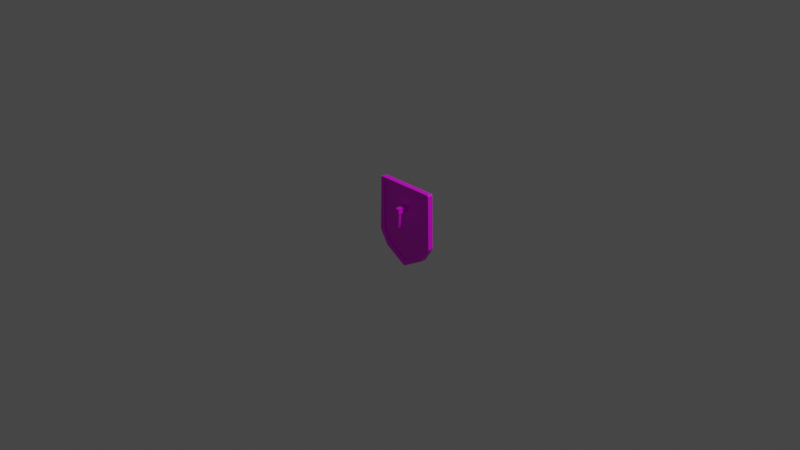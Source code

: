 # Source: Shiled.blend  (saved by Blender 3.5.10; exported with 4.5.12 LTS)
import bpy
from mathutils import Matrix  # noqa: F401  (used for matrix-valued properties, if any)

bpy.ops.wm.read_factory_settings(use_empty=True)
scene = bpy.context.scene
scene.name = 'Scene'

# ---- collections
col_collection = bpy.data.collections.new('Collection'); scene.collection.children.link(col_collection)

# ---- images (referenced by path relative to the original .blend; pixels are not part of the script)
import os
ASSET_DIR = os.environ.get("B2B_ASSET_DIR", "")  # directory of the original .blend (textures are referenced by path, not embedded)
HERE = os.path.dirname(os.path.abspath(__file__))  # packed textures are extracted next to this script under _unpacked/

def load_image(name, relpath, width, height, colorspace="sRGB"):
    """Load a texture the original file referenced (path relative to the .blend, or extracted next to this script)."""
    p = next((c for c in (os.path.join(HERE, relpath), os.path.join(ASSET_DIR, relpath)) if relpath and os.path.exists(c)), "")
    if p:
        img = bpy.data.images.load(p, check_existing=True)
        img.name = name
    else:  # same state as the original file: an image datablock whose file is absent (Cycles renders it pink)
        img = bpy.data.images.new(name, width, height)
        img.source = "FILE"
        img.filepath = "//" + (relpath or name)
    img.colorspace_settings.name = colorspace
    return img
img_shieldtex = load_image('ShieldTex', 'ShieldTex.png', 1024, 1024, 'sRGB')

# ---- materials (node trees are filled in below, after node groups)
mat_material = bpy.data.materials.new('Material')
mat_material.alpha_threshold = 0.0
mat_material.use_transparent_shadow = False
mat_material.roughness = 0.5
mat_material.line_color = (0.0, 0.0, 0.0, 1.0)

# ---- material node trees
mat_material.use_nodes = True; mat_material.node_tree.nodes.clear()
_N = mat_material.node_tree.nodes; _L = mat_material.node_tree.links
n0 = _N.new('ShaderNodeOutputMaterial'); n0.name = 'Material Output'; n0.location = (300, 300)
n1 = _N.new('ShaderNodeBsdfPrincipled'); n1.name = 'Principled BSDF'; n1.location = (10, 300)
n1.distribution = 'GGX'
n1.subsurface_method = 'RANDOM_WALK_SKIN'
n1.inputs[3].default_value = 1.45
n1.inputs[27].default_value = (0.0, 0.0, 0.0, 1.0)
n1.inputs[28].default_value = 1.0
n2 = _N.new('ShaderNodeTexImage'); n2.name = '画像テクスチャ'; n2.location = (-280, 280)
n2.image = img_shieldtex
_L.new(n1.outputs[0], n0.inputs[0])
_L.new(n2.outputs[0], n1.inputs[0])
n0.is_active_output = True

# ---- world
world_world = bpy.data.worlds.new('World'); scene.world = world_world
world_world.use_nodes = True; world_world.node_tree.nodes.clear()
_N = world_world.node_tree.nodes; _L = world_world.node_tree.links
n0 = _N.new('ShaderNodeOutputWorld'); n0.name = 'World Output'; n0.location = (300, 300)
n1 = _N.new('ShaderNodeBackground'); n1.name = 'Background'; n1.location = (10, 300)
n1.inputs[0].default_value = (0.05088, 0.05088, 0.05088, 1.0)
_L.new(n1.outputs[0], n0.inputs[0])
n0.is_active_output = True
world_world.color = (0.05088, 0.05088, 0.05088)
world_world.use_sun_shadow = False
world_world.sun_shadow_jitter_overblur = 0.0

# ---- cameras
cam_camera = bpy.data.cameras.new('Camera')
cam_camera.clip_end = 100.0
cam_camera.ortho_scale = 7.314

# ---- lights
light_light = bpy.data.lights.new('Light', 'POINT')
light_light.transmission_factor = 0.0
light_light.energy = 1000.0
light_light.shadow_soft_size = 0.1
light_light.shadow_maximum_resolution = 0.006
light_light.use_absolute_resolution = True

# ---- meshes
me_cube = bpy.data.meshes.new('Cube')
me_cube.from_pydata([(0.2973, 0.1199, 0.3028), (0.2973, 0.1199, -0.2443), (0.2973, 0.07017, 0.3028), (0.2973, 0.07017, -0.2443), (-0.2973, 0.1199, 0.3028), (-0.2973, 0.1199, -0.2443), (-0.2973, 0.07017, 0.3028), (-0.2973, 0.07017, -0.2443), (2.421e-09, 0.1199, -0.5062), (2.421e-09, 0.07017, -0.5062), (-0.215, 0.1199, -0.3752), (-0.215, 0.07017, -0.3752), (0.215, 0.07017, -0.3752), (0.215, 0.1199, -0.3752), (-0.215, 0.1291, -0.3752), (0.2973, 0.1291, 0.3028), (0.2973, 0.1291, -0.2443), (-0.2973, 0.1291, 0.3028), (-0.2973, 0.1291, -0.2443), (2.421e-09, 0.1291, -0.5062), (0.215, 0.1291, -0.3752), (-0.2973, 0.08381, -0.2443), (-0.2973, 0.08381, 0.3028), (0.2973, 0.08381, 0.3028), (0.2973, 0.08381, -0.2443), (-0.215, 0.08381, -0.3752), (2.421e-09, 0.08381, -0.5062), (0.215, 0.08381, -0.3752), (-0.3543, 0.1199, -0.2511), (-0.3494, 0.1199, -0.269), (-0.3543, 0.07017, -0.2511), (-0.3494, 0.07017, -0.269), (-0.3452, 0.07017, -0.2581), (0.3397, 0.1199, 0.3352), (0.3298, 0.1199, 0.3449), (0.3494, 0.1199, -0.269), (0.3543, 0.1199, -0.2511), (-0.3298, 0.07017, 0.3449), (-0.3397, 0.07017, 0.3352), (-0.3326, 0.07017, 0.3381), (0.3397, 0.07017, 0.3352), (0.3298, 0.07017, 0.3449), (0.3326, 0.07017, 0.3381), (0.3494, 0.07017, -0.269), (0.3543, 0.07017, -0.2511), (0.3452, 0.07017, -0.2581), (-0.3298, 0.1199, 0.3449), (-0.3397, 0.1199, 0.3352), (-0.008374, 0.1199, -0.5609), (0.008374, 0.1199, -0.5609), (-0.008374, 0.07017, -0.5609), (0.008374, 0.07017, -0.5609), (2.421e-09, 0.07017, -0.556), (-0.2484, 0.1199, -0.4225), (-0.2619, 0.1199, -0.4094), (-0.2619, 0.07017, -0.4094), (-0.2484, 0.07017, -0.4225), (-0.25, 0.07017, -0.4107), (0.2484, 0.1199, -0.4225), (0.2619, 0.1199, -0.4094), (0.2484, 0.07017, -0.4225), (0.2619, 0.07017, -0.4094), (0.25, 0.07017, -0.4107), (-0.2484, 0.1291, -0.4225), (-0.2619, 0.1291, -0.4094), (-0.25, 0.1291, -0.4107), (0.008374, 0.1291, -0.5609), (-0.008374, 0.1291, -0.5609), (2.421e-09, 0.1291, -0.556), (-0.3397, 0.1291, 0.3352), (-0.3298, 0.1291, 0.3449), (-0.3326, 0.1291, 0.3381), (-0.3494, 0.1291, -0.269), (-0.3543, 0.1291, -0.2511), (-0.3452, 0.1291, -0.2581), (0.3298, 0.1291, 0.3449), (0.3397, 0.1291, 0.3352), (0.3326, 0.1291, 0.3381), (0.3543, 0.1291, -0.2511), (0.3494, 0.1291, -0.269), (0.3452, 0.1291, -0.2581), (0.2619, 0.1291, -0.4094), (0.2484, 0.1291, -0.4225), (0.25, 0.1291, -0.4107), (0.02415, 0.08811, 0.06027), (0.02415, 0.08811, 0.1186), (0.02415, -0.02845, 0.06027), (0.02415, -0.02845, 0.1186), (-0.02415, 0.08811, 0.06027), (-0.02415, 0.08811, 0.1186), (-0.02415, -0.02845, 0.06027), (-0.02415, -0.02845, 0.1186), (-5.588e-11, 0.01976, -0.09364), (-5.588e-11, 0.01976, 0.06386), (0.01237, 0.01463, -0.09364), (0.01237, 0.01463, 0.06386), (0.0175, 0.002261, -0.09364), (0.0175, 0.002261, 0.06386), (0.01237, -0.01011, -0.09364), (0.01237, -0.01011, 0.06386), (-5.588e-11, -0.01524, -0.09364), (-5.588e-11, -0.01524, 0.06386), (-0.01237, -0.01011, -0.09364), (-0.01237, -0.01011, 0.06386), (-0.0175, 0.002261, -0.09364), (-0.0175, 0.002261, 0.06386), (-0.01237, 0.01463, -0.09364), (-0.01237, 0.01463, 0.06386)], [], [(56, 53, 48, 50), (3, 2, 23, 24), (33, 36, 78, 76), (2, 3, 45, 44, 40, 42), (8, 13, 20, 19), (5, 4, 0, 1), (7, 6, 39, 38, 30, 32), (10, 13, 8), (2, 6, 22, 23), (12, 3, 24, 27), (5, 1, 13, 10), (58, 60, 51, 49), (3, 12, 62, 61, 43, 45), (46, 34, 75, 70), (28, 47, 69, 73), (48, 53, 63, 67), (34, 46, 37, 41), (58, 49, 66, 82), (35, 59, 81, 79), (54, 29, 72, 64), (9, 11, 57, 56, 50, 52), (18, 14, 65, 64, 72, 74), (10, 8, 19, 14), (4, 5, 18, 17), (36, 33, 40, 44), (11, 7, 32, 31, 55, 57), (12, 9, 52, 51, 60, 62), (15, 17, 71, 70, 75, 77), (19, 20, 83, 82, 66, 68), (16, 15, 77, 76, 78, 80), (20, 16, 80, 79, 81, 83), (14, 19, 68, 67, 63, 65), (17, 18, 74, 73, 69, 71), (13, 1, 16, 20), (1, 0, 15, 16), (6, 2, 42, 41, 37, 39), (5, 10, 14, 18), (0, 4, 17, 15), (30, 38, 47, 28), (35, 43, 61, 59), (24, 23, 22, 21), (27, 25, 26), (24, 21, 25, 27), (9, 12, 27, 26), (11, 9, 26, 25), (6, 7, 21, 22), (7, 11, 25, 21), (30, 31, 32), (37, 38, 39), (40, 41, 42), (43, 44, 45), (50, 51, 52), (55, 56, 57), (60, 61, 62), (63, 64, 65), (66, 67, 68), (69, 70, 71), (72, 73, 74), (75, 76, 77), (78, 79, 80), (81, 82, 83), (54, 64, 63, 53), (29, 31, 30, 28), (34, 41, 40, 33), (37, 46, 47, 38), (43, 35, 36, 44), (49, 51, 50, 48), (60, 58, 59, 61), (53, 56, 55, 54), (75, 34, 33, 76), (35, 79, 78, 36), (66, 49, 48, 67), (46, 70, 69, 47), (72, 29, 28, 73), (81, 59, 58, 82), (31, 29, 54, 55), (84, 85, 87, 86), (86, 87, 91, 90), (90, 91, 89, 88), (88, 89, 85, 84), (86, 90, 88, 84), (91, 87, 85, 89), (92, 93, 95, 94), (94, 95, 97, 96), (96, 97, 99, 98), (98, 99, 101, 100), (100, 101, 103, 102), (102, 103, 105, 104), (95, 93, 107, 105, 103, 101, 99, 97), (104, 105, 107, 106), (106, 107, 93, 92), (92, 94, 96, 98, 100, 102, 104, 106)])
_uv = me_cube.uv_layers.new(name='UVMap')
_uv.uv.foreach_set('vector', [0.7119, 0.6518, 0.6982, 0.6518, 0.6982, 0.5855, 0.7119, 0.5855, 0.7785, 0.4874, 0.7785, 0.6383, 0.7748, 0.6383, 0.7748, 0.4874, 0.7722, 0.4746, 0.7722, 0.3131, 0.7748, 0.3131, 0.7748, 0.4746, 0.9389, 0.7311, 0.9389, 0.3662, 0.9709, 0.357, 0.9769, 0.3617, 0.9672, 0.7527, 0.9624, 0.7546, 0.7406, 0.574, 0.7406, 0.6333, 0.7381, 0.6333, 0.7381, 0.574, 0.4639, 0.3587, 0.4639, 0.7622, 0.0254, 0.7622, 0.0254, 0.3587, 0.5423, 0.3662, 0.5423, 0.7311, 0.5188, 0.7546, 0.5141, 0.7527, 0.5044, 0.3617, 0.5104, 0.357, 0.4032, 0.2622, 0.08614, 0.2622, 0.2447, 0.1656, 0.7119, 0.6788, 0.7119, 0.5147, 0.7157, 0.5147, 0.7157, 0.6788, 0.7785, 0.4522, 0.7785, 0.4874, 0.7748, 0.4874, 0.7748, 0.4522, 0.4639, 0.3587, 0.0254, 0.3587, 0.08614, 0.2622, 0.4032, 0.2622, 0.6982, 0.5147, 0.7119, 0.5147, 0.7119, 0.5809, 0.6982, 0.5809, 0.9389, 0.3662, 0.884, 0.2789, 0.9073, 0.2552, 0.9153, 0.2561, 0.9737, 0.3497, 0.9709, 0.357, 0.7885, 0.4494, 0.7885, 0.2674, 0.791, 0.2674, 0.791, 0.4494, 0.7722, 0.6362, 0.7722, 0.4746, 0.7748, 0.4746, 0.7748, 0.6362, 0.6982, 0.5855, 0.6982, 0.6518, 0.6956, 0.6518, 0.6956, 0.5855, 0.7885, 0.2674, 0.7885, 0.4494, 0.7748, 0.4494, 0.7748, 0.2674, 0.6982, 0.5147, 0.6982, 0.5809, 0.6956, 0.5809, 0.6956, 0.5147, 0.7722, 0.3081, 0.7722, 0.2684, 0.7748, 0.2684, 0.7748, 0.3081, 0.7722, 0.6808, 0.7722, 0.6412, 0.7748, 0.6412, 0.7748, 0.6808, 0.7406, 0.1916, 0.5973, 0.2789, 0.5739, 0.2552, 0.575, 0.2474, 0.7351, 0.1551, 0.7406, 0.1583, 0.9389, 0.3662, 0.884, 0.2789, 0.9073, 0.2552, 0.9152, 0.2561, 0.9736, 0.3497, 0.9708, 0.357, 0.7406, 0.5147, 0.7406, 0.574, 0.7381, 0.574, 0.7381, 0.5147, 0.7848, 0.6383, 0.7848, 0.4874, 0.7874, 0.4874, 0.7874, 0.6383, 0.7722, 0.3131, 0.7722, 0.4746, 0.7585, 0.4746, 0.7585, 0.3131, 0.5973, 0.2789, 0.5423, 0.3662, 0.5104, 0.357, 0.5076, 0.3497, 0.566, 0.2561, 0.5739, 0.2552, 0.884, 0.2789, 0.7406, 0.1916, 0.7406, 0.1583, 0.7462, 0.1551, 0.9063, 0.2474, 0.9073, 0.2552, 0.5423, 0.7311, 0.9389, 0.7311, 0.9624, 0.7546, 0.9605, 0.7592, 0.5207, 0.7592, 0.5188, 0.7546, 0.7406, 0.1916, 0.5972, 0.2789, 0.5739, 0.2552, 0.575, 0.2474, 0.735, 0.1551, 0.7406, 0.1583, 0.5423, 0.3662, 0.5423, 0.7311, 0.5188, 0.7546, 0.5141, 0.7527, 0.5043, 0.3617, 0.5104, 0.357, 0.5972, 0.2789, 0.5423, 0.3662, 0.5104, 0.357, 0.5076, 0.3497, 0.566, 0.2561, 0.5739, 0.2552, 0.884, 0.2789, 0.7406, 0.1916, 0.7406, 0.1583, 0.7462, 0.1551, 0.9062, 0.2474, 0.9073, 0.2552, 0.9389, 0.7311, 0.9389, 0.3662, 0.9708, 0.357, 0.9769, 0.3617, 0.9671, 0.7527, 0.9624, 0.7546, 0.7848, 0.4522, 0.7848, 0.4874, 0.7823, 0.4874, 0.7823, 0.4522, 0.7848, 0.4874, 0.7848, 0.6383, 0.7823, 0.6383, 0.7823, 0.4874, 0.5423, 0.7311, 0.9389, 0.7311, 0.9624, 0.7546, 0.9606, 0.7592, 0.5207, 0.7592, 0.5188, 0.7546, 0.7848, 0.4874, 0.7848, 0.4522, 0.7874, 0.4522, 0.7874, 0.4874, 0.7355, 0.6788, 0.7355, 0.5147, 0.7381, 0.5147, 0.7381, 0.6788, 0.7585, 0.6362, 0.7585, 0.4746, 0.7722, 0.4746, 0.7722, 0.6362, 0.7722, 0.3081, 0.7585, 0.3081, 0.7585, 0.2684, 0.7722, 0.2684, 0.464, 0.3587, 0.464, 0.7622, 0.02552, 0.7622, 0.02552, 0.3587, 0.4033, 0.2622, 0.08626, 0.2622, 0.2448, 0.1656, 0.464, 0.3587, 0.02552, 0.3587, 0.08626, 0.2622, 0.4033, 0.2622, 0.7355, 0.574, 0.7355, 0.6333, 0.7318, 0.6333, 0.7318, 0.574, 0.7355, 0.5147, 0.7355, 0.574, 0.7318, 0.574, 0.7318, 0.5147, 0.7785, 0.6383, 0.7785, 0.4874, 0.7823, 0.4874, 0.7823, 0.6383, 0.7785, 0.4874, 0.7785, 0.4522, 0.7823, 0.4522, 0.7823, 0.4874, 0.5044, 0.3617, 0.5076, 0.3497, 0.5104, 0.357, 0.5207, 0.7592, 0.5141, 0.7527, 0.5188, 0.7546, 0.9672, 0.7527, 0.9606, 0.7592, 0.9624, 0.7546, 0.9737, 0.3497, 0.9769, 0.3617, 0.9709, 0.357, 0.7351, 0.1551, 0.7462, 0.1551, 0.7406, 0.1583, 0.566, 0.2561, 0.575, 0.2474, 0.5739, 0.2552, 0.9063, 0.2474, 0.9153, 0.2561, 0.9073, 0.2552, 0.9062, 0.2474, 0.9152, 0.2561, 0.9073, 0.2552, 0.735, 0.1551, 0.7462, 0.1551, 0.7406, 0.1583, 0.9671, 0.7527, 0.9605, 0.7592, 0.9624, 0.7546, 0.9736, 0.3497, 0.9769, 0.3617, 0.9708, 0.357, 0.5207, 0.7592, 0.5141, 0.7527, 0.5188, 0.7546, 0.5043, 0.3617, 0.5076, 0.3497, 0.5104, 0.357, 0.566, 0.2561, 0.575, 0.2474, 0.5739, 0.2552, 0.7722, 0.6808, 0.7748, 0.6808, 0.7748, 0.6846, 0.7722, 0.6846, 0.7722, 0.6412, 0.7585, 0.6412, 0.7585, 0.6362, 0.7722, 0.6362, 0.7885, 0.2674, 0.7748, 0.2674, 0.7748, 0.2647, 0.7885, 0.2647, 0.7748, 0.4494, 0.7885, 0.4494, 0.7885, 0.4522, 0.7748, 0.4522, 0.7585, 0.3081, 0.7722, 0.3081, 0.7722, 0.3131, 0.7585, 0.3131, 0.6982, 0.5809, 0.7119, 0.5809, 0.7119, 0.5855, 0.6982, 0.5855, 0.7585, 0.2647, 0.7722, 0.2647, 0.7722, 0.2684, 0.7585, 0.2684, 0.7722, 0.6846, 0.7585, 0.6846, 0.7585, 0.6808, 0.7722, 0.6808, 0.791, 0.2674, 0.7885, 0.2674, 0.7885, 0.2647, 0.791, 0.2647, 0.7722, 0.3081, 0.7748, 0.3081, 0.7748, 0.3131, 0.7722, 0.3131, 0.6956, 0.5809, 0.6982, 0.5809, 0.6982, 0.5855, 0.6956, 0.5855, 0.7885, 0.4494, 0.791, 0.4494, 0.791, 0.4522, 0.7885, 0.4522, 0.7748, 0.6412, 0.7722, 0.6412, 0.7722, 0.6362, 0.7748, 0.6362, 0.7748, 0.2684, 0.7722, 0.2684, 0.7722, 0.2647, 0.7748, 0.2647, 0.7585, 0.6412, 0.7722, 0.6412, 0.7722, 0.6808, 0.7585, 0.6808, 0.7626, 0.3569, 0.7187, 0.3569, 0.7187, 0.269, 0.7626, 0.269, 0.7551, 0.6207, 0.7551, 0.6647, 0.7187, 0.6647, 0.7187, 0.6207, 0.7626, 0.4448, 0.7187, 0.4448, 0.7187, 0.3569, 0.7626, 0.3569, 0.8233, 0.6255, 0.8233, 0.6695, 0.7868, 0.6695, 0.7868, 0.6255, 0.7551, 0.6207, 0.7187, 0.6207, 0.7187, 0.5327, 0.7551, 0.5327, 0.7551, 0.5327, 0.7187, 0.5327, 0.7187, 0.4448, 0.7551, 0.4448, 0.7962, 0.5067, 0.7962, 0.6255, 0.7868, 0.6255, 0.7868, 0.5067, 0.7868, 0.3878, 0.7868, 0.2691, 0.7962, 0.269, 0.7962, 0.3877, 0.7962, 0.3877, 0.7962, 0.269, 0.8055, 0.2691, 0.8055, 0.3878, 0.8242, 0.269, 0.8242, 0.3878, 0.8148, 0.3878, 0.8148, 0.269, 0.8148, 0.269, 0.8148, 0.3878, 0.8055, 0.3878, 0.8055, 0.269, 0.7868, 0.5067, 0.7868, 0.388, 0.7962, 0.3878, 0.7962, 0.5066, 0.8228, 0.4122, 0.8127, 0.4122, 0.8055, 0.405, 0.8055, 0.3949, 0.8127, 0.3878, 0.8228, 0.3878, 0.8299, 0.3949, 0.8299, 0.405, 0.7962, 0.5066, 0.7962, 0.3878, 0.8055, 0.388, 0.8055, 0.5067, 0.8055, 0.5067, 0.8055, 0.6255, 0.7962, 0.6255, 0.7962, 0.5067, 0.8127, 0.4122, 0.8228, 0.4122, 0.8299, 0.4193, 0.8299, 0.4294, 0.8228, 0.4366, 0.8127, 0.4366, 0.8055, 0.4294, 0.8055, 0.4193])
me_cube.materials.append(mat_material)
me_cube.use_mirror_vertex_groups = False
me_cube.update()

# ---- objects
ob_cube = bpy.data.objects.new('Cube', me_cube)
ob_light = bpy.data.objects.new('Light', light_light)
ob_camera = bpy.data.objects.new('Camera', cam_camera)
ob_x = bpy.data.objects.new('エンプティ', None)

# ---- transforms, parenting, visibility, modifiers, constraints
ob_cube.location = (0.0, 0.0, 0.0)
ob_cube.lock_rotations_4d = False
ob_cube.empty_display_type = 'ARROWS'
ob_cube.lineart.crease_threshold = 0.0
ob_light.location = (4.076, 1.005, 5.904)
ob_light.rotation_euler = (0.6503, 0.05522, 1.866)
ob_light.lock_rotations_4d = False
ob_light.empty_display_type = 'ARROWS'
ob_light.color = (0.0, 0.0, 0.0, 0.0)
ob_light.lineart.crease_threshold = 0.0
ob_camera.location = (7.359, -6.926, 4.958)
ob_camera.rotation_euler = (1.109, 0.0, 0.8149)
ob_camera.lock_rotations_4d = False
ob_camera.empty_display_type = 'ARROWS'
ob_camera.color = (0.0, 0.0, 0.0, 0.0)
ob_camera.display_type = 'WIRE'
ob_camera.lineart.crease_threshold = 0.0
ob_x.location = (0.0, 0.0, 0.0)
ob_x.rotation_euler = (1.528, 0.01472, 2.69)
ob_x.empty_display_type = 'IMAGE'
ob_x.empty_display_size = 5.0

# ---- collection membership
col_collection.objects.link(ob_cube)
col_collection.objects.link(ob_light)
col_collection.objects.link(ob_camera)
col_collection.objects.link(ob_x)

# ---- scene / render settings (as saved in the file)
scene.camera = ob_camera
scene.frame_start = 1; scene.frame_end = 250; scene.frame_set(1)
scene.render.engine = 'BLENDER_EEVEE_NEXT'
scene.cycles.sampling_pattern = 'TABULATED_SOBOL'
scene.view_settings.view_transform = 'Filmic'
bpy.context.view_layer.update()
